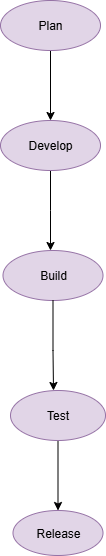

The diagram above was exported from draw.io. Its source (the exported page's mxGraphModel, read from the mxfile embedded in the PNG):
<mxGraphModel dx="1042" dy="596" grid="1" gridSize="10" guides="1" tooltips="1" connect="1" arrows="1" fold="1" page="1" pageScale="1" pageWidth="850" pageHeight="1100" background="none" math="0" shadow="0">
  <root>
    <mxCell id="0" />
    <mxCell id="1" parent="0" />
    <mxCell id="sszwGuFUa6xQkQXLeG4X-15" style="edgeStyle=orthogonalEdgeStyle;rounded=0;orthogonalLoop=1;jettySize=auto;html=1;exitX=0.5;exitY=1;exitDx=0;exitDy=0;entryX=0.5;entryY=0;entryDx=0;entryDy=0;" edge="1" parent="1" source="t7CHdTA7fpBfVVDLwehP-1" target="sszwGuFUa6xQkQXLeG4X-3">
      <mxGeometry relative="1" as="geometry" />
    </mxCell>
    <mxCell id="t7CHdTA7fpBfVVDLwehP-1" value="Plan" style="ellipse;whiteSpace=wrap;html=1;fillColor=#e1d5e7;strokeColor=#9673a6;" parent="1" vertex="1">
      <mxGeometry x="330" y="40" width="100" height="50" as="geometry" />
    </mxCell>
    <mxCell id="sszwGuFUa6xQkQXLeG4X-48" style="edgeStyle=orthogonalEdgeStyle;rounded=0;orthogonalLoop=1;jettySize=auto;html=1;exitX=0.5;exitY=1;exitDx=0;exitDy=0;" edge="1" parent="1" source="sszwGuFUa6xQkQXLeG4X-3">
      <mxGeometry relative="1" as="geometry">
        <mxPoint x="380" y="290" as="targetPoint" />
      </mxGeometry>
    </mxCell>
    <mxCell id="sszwGuFUa6xQkQXLeG4X-3" value="Develop" style="ellipse;whiteSpace=wrap;html=1;fillColor=#e1d5e7;strokeColor=#9673a6;" vertex="1" parent="1">
      <mxGeometry x="330" y="160" width="100" height="50" as="geometry" />
    </mxCell>
    <mxCell id="sszwGuFUa6xQkQXLeG4X-8" value="Build" style="ellipse;whiteSpace=wrap;html=1;fillColor=#e1d5e7;strokeColor=#9673a6;" vertex="1" parent="1">
      <mxGeometry x="332.5" y="290" width="100" height="50" as="geometry" />
    </mxCell>
    <mxCell id="sszwGuFUa6xQkQXLeG4X-35" style="edgeStyle=orthogonalEdgeStyle;rounded=0;orthogonalLoop=1;jettySize=auto;html=1;exitX=0.5;exitY=1;exitDx=0;exitDy=0;" edge="1" parent="1" source="sszwGuFUa6xQkQXLeG4X-9" target="sszwGuFUa6xQkQXLeG4X-10">
      <mxGeometry relative="1" as="geometry" />
    </mxCell>
    <mxCell id="sszwGuFUa6xQkQXLeG4X-9" value="Test" style="ellipse;whiteSpace=wrap;html=1;fillColor=#e1d5e7;strokeColor=#9673a6;" vertex="1" parent="1">
      <mxGeometry x="340" y="430" width="95" height="50" as="geometry" />
    </mxCell>
    <mxCell id="sszwGuFUa6xQkQXLeG4X-10" value="Release" style="ellipse;whiteSpace=wrap;html=1;fillColor=#e1d5e7;strokeColor=#9673a6;" vertex="1" parent="1">
      <mxGeometry x="342.5" y="550" width="90" height="45" as="geometry" />
    </mxCell>
    <mxCell id="sszwGuFUa6xQkQXLeG4X-52" style="edgeStyle=orthogonalEdgeStyle;rounded=0;orthogonalLoop=1;jettySize=auto;html=1;exitX=0.5;exitY=1;exitDx=0;exitDy=0;" edge="1" parent="1" source="sszwGuFUa6xQkQXLeG4X-8">
      <mxGeometry relative="1" as="geometry">
        <mxPoint x="383" y="430" as="targetPoint" />
        <Array as="points">
          <mxPoint x="383" y="390" />
        </Array>
      </mxGeometry>
    </mxCell>
  </root>
</mxGraphModel>